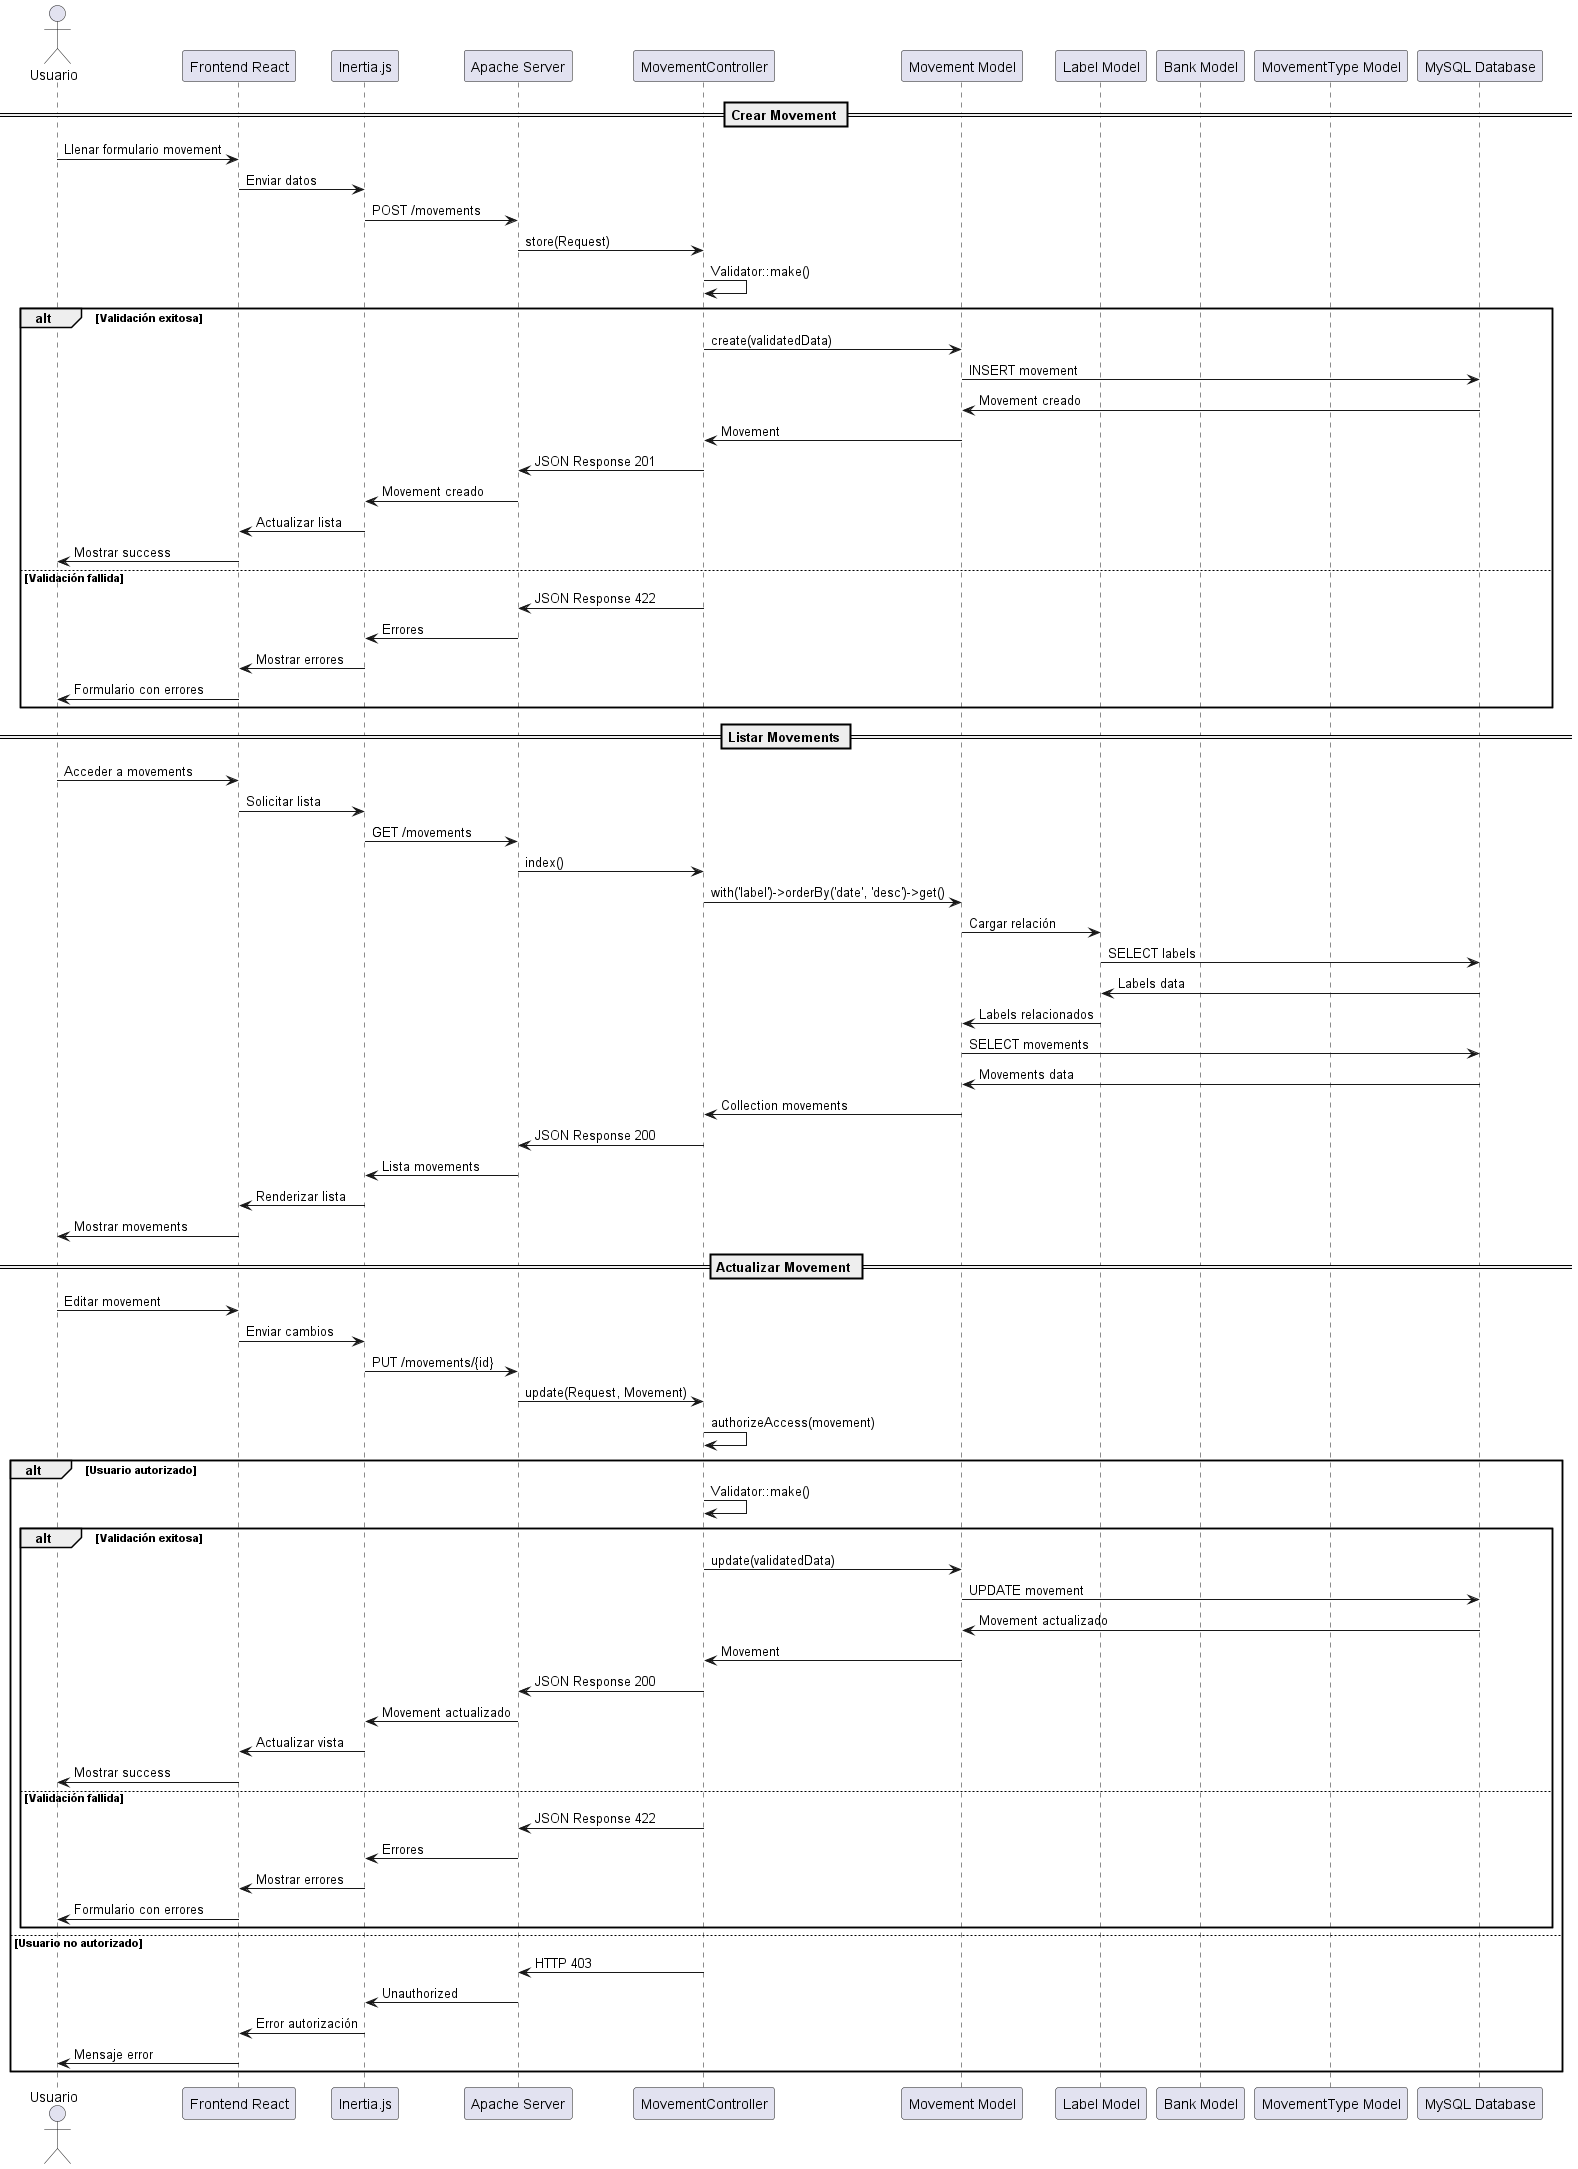

The diagram above was rendered by PlantUML. Its source (embedded in the PNG):
@startuml Secuencia_CRUD_Movements

actor Usuario
participant "Frontend React" as React
participant "Inertia.js" as Inertia
participant "Apache Server" as Apache
participant "MovementController" as Controller
participant "Movement Model" as Movement
participant "Label Model" as Label
participant "Bank Model" as Bank
participant "MovementType Model" as MovementType
participant "MySQL Database" as DB

== Crear Movement ==
Usuario -> React: Llenar formulario movement
React -> Inertia: Enviar datos
Inertia -> Apache: POST /movements
Apache -> Controller: store(Request)
Controller -> Controller: Validator::make()
alt Validación exitosa
    Controller -> Movement: create(validatedData)
    Movement -> DB: INSERT movement
    DB -> Movement: Movement creado
    Movement -> Controller: Movement
    Controller -> Apache: JSON Response 201
    Apache -> Inertia: Movement creado
    Inertia -> React: Actualizar lista
    React -> Usuario: Mostrar success
else Validación fallida
    Controller -> Apache: JSON Response 422
    Apache -> Inertia: Errores
    Inertia -> React: Mostrar errores
    React -> Usuario: Formulario con errores
end

== Listar Movements ==
Usuario -> React: Acceder a movements
React -> Inertia: Solicitar lista
Inertia -> Apache: GET /movements
Apache -> Controller: index()
Controller -> Movement: with('label')->orderBy('date', 'desc')->get()
Movement -> Label: Cargar relación
Label -> DB: SELECT labels
DB -> Label: Labels data
Label -> Movement: Labels relacionados
Movement -> DB: SELECT movements
DB -> Movement: Movements data
Movement -> Controller: Collection movements
Controller -> Apache: JSON Response 200
Apache -> Inertia: Lista movements
Inertia -> React: Renderizar lista
React -> Usuario: Mostrar movements

== Actualizar Movement ==
Usuario -> React: Editar movement
React -> Inertia: Enviar cambios
Inertia -> Apache: PUT /movements/{id}
Apache -> Controller: update(Request, Movement)
Controller -> Controller: authorizeAccess(movement)
alt Usuario autorizado
    Controller -> Controller: Validator::make()
    alt Validación exitosa
        Controller -> Movement: update(validatedData)
        Movement -> DB: UPDATE movement
        DB -> Movement: Movement actualizado
        Movement -> Controller: Movement
        Controller -> Apache: JSON Response 200
        Apache -> Inertia: Movement actualizado
        Inertia -> React: Actualizar vista
        React -> Usuario: Mostrar success
    else Validación fallida
        Controller -> Apache: JSON Response 422
        Apache -> Inertia: Errores
        Inertia -> React: Mostrar errores
        React -> Usuario: Formulario con errores
    end
else Usuario no autorizado
    Controller -> Apache: HTTP 403
    Apache -> Inertia: Unauthorized
    Inertia -> React: Error autorización
    React -> Usuario: Mensaje error
end

@enduml